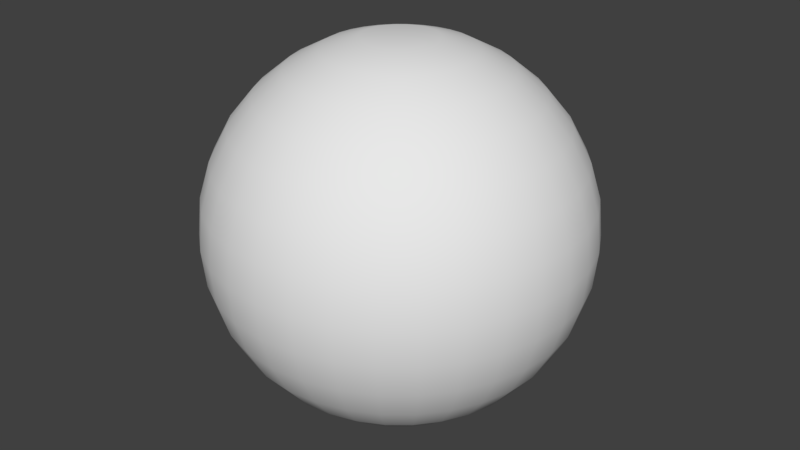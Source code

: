 # Source: UVSphere.blend  (saved by Blender 2.77.0; exported with 4.5.12 LTS)
import bpy
from mathutils import Matrix  # noqa: F401  (used for matrix-valued properties, if any)

bpy.ops.wm.read_factory_settings(use_empty=True)
scene = bpy.context.scene
scene.name = 'Scene'

# ---- collections
col_collection_1 = bpy.data.collections.new('Collection 1'); scene.collection.children.link(col_collection_1)

# ---- world
world_world = bpy.data.worlds.new('World'); scene.world = world_world
world_world.color = (0.05088, 0.05088, 0.05088)
world_world.use_sun_shadow = False
world_world.sun_shadow_jitter_overblur = 0.0
world_world.cycles.sampling_method = 'MANUAL'

# ---- meshes
me_sphere = bpy.data.meshes.new('Sphere')
me_sphere.from_pydata([(-0.1951, 0.0, 0.9808), (-0.3827, 0.0, 0.9239), (-0.5556, 0.0, 0.8315), (-0.7071, 0.0, 0.7071), (-0.8315, 0.0, 0.5556), (-0.9239, 0.0, 0.3827), (-0.9808, 0.0, 0.1951), (-1.0, 0.0, 7.55e-08), (-0.9808, 0.0, -0.1951), (-0.9239, 0.0, -0.3827), (-0.8315, 0.0, -0.5556), (-0.7071, 0.0, -0.7071), (-0.5556, 0.0, -0.8315), (-0.3827, 0.0, -0.9239), (-0.1951, 0.0, -0.9808), (-0.1913, 0.03806, 0.9808), (-0.3753, 0.07466, 0.9239), (-0.5449, 0.1084, 0.8315), (-0.6935, 0.1379, 0.7071), (-0.8155, 0.1622, 0.5556), (-0.9061, 0.1802, 0.3827), (-0.9619, 0.1913, 0.1951), (-0.9808, 0.1951, 7.55e-08), (-0.9619, 0.1913, -0.1951), (-0.9061, 0.1802, -0.3827), (-0.8155, 0.1622, -0.5556), (-0.6935, 0.1379, -0.7071), (-0.5449, 0.1084, -0.8315), (-0.3753, 0.07466, -0.9239), (-0.1913, 0.03806, -0.9808), (-0.1802, 0.07466, 0.9808), (-0.3536, 0.1464, 0.9239), (-0.5133, 0.2126, 0.8315), (-0.6533, 0.2706, 0.7071), (-0.7682, 0.3182, 0.5556), (-0.8536, 0.3536, 0.3827), (-0.9061, 0.3753, 0.1951), (-0.9239, 0.3827, 7.55e-08), (-0.9061, 0.3753, -0.1951), (-0.8536, 0.3536, -0.3827), (-0.7682, 0.3182, -0.5556), (-0.6533, 0.2706, -0.7071), (-0.5133, 0.2126, -0.8315), (-0.3536, 0.1464, -0.9239), (-0.1802, 0.07466, -0.9808), (-0.1622, 0.1084, 0.9808), (-0.3182, 0.2126, 0.9239), (-0.4619, 0.3087, 0.8315), (-0.5879, 0.3928, 0.7071), (-0.6913, 0.4619, 0.5556), (-0.7682, 0.5133, 0.3827), (-0.8155, 0.5449, 0.1951), (-0.8315, 0.5556, 7.55e-08), (-0.8155, 0.5449, -0.1951), (-0.7682, 0.5133, -0.3827), (-0.6913, 0.4619, -0.5556), (-0.5879, 0.3928, -0.7071), (-0.4619, 0.3087, -0.8315), (-0.3182, 0.2126, -0.9239), (-0.1622, 0.1084, -0.9808), (-0.1379, 0.1379, 0.9808), (-0.2706, 0.2706, 0.9239), (-0.3928, 0.3928, 0.8315), (-0.5, 0.5, 0.7071), (-0.5879, 0.5879, 0.5556), (-0.6533, 0.6533, 0.3827), (-0.6935, 0.6935, 0.1951), (-0.7071, 0.7071, 7.55e-08), (-0.6935, 0.6935, -0.1951), (-0.6533, 0.6533, -0.3827), (-0.5879, 0.5879, -0.5556), (-0.5, 0.5, -0.7071), (-0.3928, 0.3928, -0.8315), (-0.2706, 0.2706, -0.9239), (-0.1379, 0.1379, -0.9808), (-0.1084, 0.1622, 0.9808), (-0.2126, 0.3182, 0.9239), (-0.3087, 0.4619, 0.8315), (-0.3928, 0.5879, 0.7071), (-0.4619, 0.6913, 0.5556), (-0.5133, 0.7682, 0.3827), (-0.5449, 0.8155, 0.1951), (-0.5556, 0.8315, 7.55e-08), (-0.5449, 0.8155, -0.1951), (-0.5133, 0.7682, -0.3827), (-0.4619, 0.6913, -0.5556), (-0.3928, 0.5879, -0.7071), (-0.3087, 0.4619, -0.8315), (-0.2126, 0.3182, -0.9239), (-0.1084, 0.1622, -0.9808), (-0.07466, 0.1802, 0.9808), (-0.1464, 0.3536, 0.9239), (-0.2126, 0.5133, 0.8315), (-0.2706, 0.6533, 0.7071), (-0.3182, 0.7682, 0.5556), (-0.3536, 0.8536, 0.3827), (-0.3753, 0.9061, 0.1951), (-0.3827, 0.9239, 7.55e-08), (-0.3753, 0.9061, -0.1951), (-0.3536, 0.8536, -0.3827), (-0.3182, 0.7682, -0.5556), (-0.2706, 0.6533, -0.7071), (-0.2126, 0.5133, -0.8315), (-0.1464, 0.3536, -0.9239), (-0.07466, 0.1802, -0.9808), (-0.03806, 0.1913, 0.9808), (-0.07466, 0.3753, 0.9239), (-0.1084, 0.5449, 0.8315), (-0.1379, 0.6935, 0.7071), (-0.1622, 0.8155, 0.5556), (-0.1802, 0.9061, 0.3827), (-0.1913, 0.9619, 0.1951), (-0.1951, 0.9808, 7.55e-08), (-0.1913, 0.9619, -0.1951), (-0.1802, 0.9061, -0.3827), (-0.1622, 0.8155, -0.5556), (-0.1379, 0.6935, -0.7071), (-0.1084, 0.5449, -0.8315), (-0.07466, 0.3753, -0.9239), (-0.03806, 0.1913, -0.9808), (3.266e-07, 0.1951, 0.9808), (3.192e-07, 0.3827, 0.9239), (3.117e-07, 0.5556, 0.8315), (3.192e-07, 0.7071, 0.7071), (3.341e-07, 0.8315, 0.5556), (2.745e-07, 0.9239, 0.3827), (3.937e-07, 0.9808, 0.1951), (3.788e-07, 1.0, 7.55e-08), (3.937e-07, 0.9808, -0.1951), (2.298e-07, 0.9239, -0.3827), (3.341e-07, 0.8315, -0.5556), (3.192e-07, 0.7071, -0.7071), (3.415e-07, 0.5556, -0.8315), (3.043e-07, 0.3827, -0.9239), (3.08e-07, 0.1951, -0.9808), (0.03806, 0.1913, 0.9808), (0.07466, 0.3753, 0.9239), (0.1084, 0.5449, 0.8315), (0.138, 0.6935, 0.7071), (0.1622, 0.8155, 0.5556), (0.1802, 0.9061, 0.3827), (0.1913, 0.9619, 0.1951), (0.1951, 0.9808, 7.55e-08), (0.1913, 0.9619, -0.1951), (0.1802, 0.9061, -0.3827), (0.1622, 0.8155, -0.5556), (0.138, 0.6935, -0.7071), (0.1084, 0.5449, -0.8315), (0.07466, 0.3753, -0.9239), (0.03806, 0.1913, -0.9808), (0.07466, 0.1802, 0.9808), (0.1464, 0.3536, 0.9239), (0.2126, 0.5133, 0.8315), (0.2706, 0.6533, 0.7071), (0.3182, 0.7682, 0.5556), (0.3536, 0.8536, 0.3827), (0.3753, 0.9061, 0.1951), (0.3827, 0.9239, 7.55e-08), (0.3753, 0.9061, -0.1951), (0.3536, 0.8536, -0.3827), (0.3182, 0.7682, -0.5556), (0.2706, 0.6533, -0.7071), (0.2126, 0.5133, -0.8315), (0.1464, 0.3536, -0.9239), (0.07466, 0.1802, -0.9808), (0.1084, 0.1622, 0.9808), (0.2126, 0.3182, 0.9239), (0.3087, 0.4619, 0.8315), (0.3928, 0.5879, 0.7071), (0.4619, 0.6913, 0.5556), (0.5133, 0.7682, 0.3827), (0.5449, 0.8155, 0.1951), (0.5556, 0.8315, 7.55e-08), (0.5449, 0.8155, -0.1951), (0.5133, 0.7682, -0.3827), (0.4619, 0.6913, -0.5556), (0.3928, 0.5879, -0.7071), (0.3087, 0.4619, -0.8315), (0.2126, 0.3182, -0.9239), (0.1084, 0.1622, -0.9808), (0.138, 0.1379, 0.9808), (0.2706, 0.2706, 0.9239), (0.3928, 0.3928, 0.8315), (0.5, 0.5, 0.7071), (0.5879, 0.5879, 0.5556), (0.6533, 0.6533, 0.3827), (0.6935, 0.6935, 0.1951), (0.7071, 0.7071, 7.55e-08), (0.6935, 0.6935, -0.1951), (0.6533, 0.6533, -0.3827), (0.5879, 0.5879, -0.5556), (0.5, 0.5, -0.7071), (0.3928, 0.3928, -0.8315), (0.2706, 0.2706, -0.9239), (0.138, 0.1379, -0.9808), (0.1622, 0.1084, 0.9808), (0.3182, 0.2126, 0.9239), (0.4619, 0.3087, 0.8315), (0.5879, 0.3928, 0.7071), (0.6913, 0.4619, 0.5556), (0.7682, 0.5133, 0.3827), (0.8155, 0.5449, 0.1951), (0.8315, 0.5556, 7.55e-08), (0.8155, 0.5449, -0.1951), (0.7682, 0.5133, -0.3827), (0.6913, 0.4619, -0.5556), (0.5879, 0.3928, -0.7071), (0.4619, 0.3087, -0.8315), (0.3182, 0.2126, -0.9239), (0.1622, 0.1084, -0.9808), (0.1802, 0.07466, 0.9808), (0.3536, 0.1464, 0.9239), (0.5133, 0.2126, 0.8315), (0.6533, 0.2706, 0.7071), (0.7682, 0.3182, 0.5556), (0.8536, 0.3536, 0.3827), (0.9061, 0.3753, 0.1951), (0.9239, 0.3827, 7.55e-08), (0.9061, 0.3753, -0.1951), (0.8536, 0.3536, -0.3827), (0.7682, 0.3182, -0.5556), (0.6533, 0.2706, -0.7071), (0.5133, 0.2126, -0.8315), (0.3536, 0.1464, -0.9239), (0.1802, 0.07466, -0.9808), (0.1913, 0.03806, 0.9808), (0.3753, 0.07466, 0.9239), (0.5449, 0.1084, 0.8315), (0.6935, 0.1379, 0.7071), (0.8155, 0.1622, 0.5556), (0.9061, 0.1802, 0.3827), (0.9619, 0.1913, 0.1951), (0.9808, 0.1951, 7.55e-08), (0.9619, 0.1913, -0.1951), (0.9061, 0.1802, -0.3827), (0.8155, 0.1622, -0.5556), (0.6935, 0.1379, -0.7071), (0.5449, 0.1084, -0.8315), (0.3753, 0.07466, -0.9239), (0.1913, 0.03806, -0.9808), (0.1951, -7.212e-09, 0.9808), (0.3827, 4.122e-08, 0.9239), (0.5556, 2.632e-08, 0.8315), (0.7071, -2.584e-08, 0.7071), (0.8315, -8.544e-08, 0.5556), (0.9239, 6.357e-08, 0.3827), (0.9808, -8.544e-08, 0.1951), (1.0, -1.003e-07, 7.55e-08), (0.9808, -8.544e-08, -0.1951), (0.9239, 6.357e-08, -0.3827), (0.8315, -8.544e-08, -0.5556), (0.7071, -2.584e-08, -0.7071), (0.5556, -1.094e-08, -0.8315), (0.3827, 3.964e-09, -0.9239), (0.1951, 3.964e-09, -0.9808), (0.1913, -0.03806, 0.9808), (0.3753, -0.07466, 0.9239), (0.5449, -0.1084, 0.8315), (0.6935, -0.1379, 0.7071), (0.8155, -0.1622, 0.5556), (0.9061, -0.1802, 0.3827), (0.9619, -0.1913, 0.1951), (0.9808, -0.1951, 7.55e-08), (0.9619, -0.1913, -0.1951), (0.9061, -0.1802, -0.3827), (0.8155, -0.1622, -0.5556), (0.6935, -0.1379, -0.7071), (0.5449, -0.1084, -0.8315), (0.3753, -0.07466, -0.9239), (0.1913, -0.03806, -0.9808), (0.1802, -0.07466, 0.9808), (0.3536, -0.1464, 0.9239), (0.5133, -0.2126, 0.8315), (0.6533, -0.2706, 0.7071), (0.7682, -0.3182, 0.5556), (0.8536, -0.3536, 0.3827), (0.9061, -0.3753, 0.1951), (0.9239, -0.3827, 7.55e-08), (0.9061, -0.3753, -0.1951), (0.8536, -0.3536, -0.3827), (0.7682, -0.3182, -0.5556), (0.6533, -0.2706, -0.7071), (0.5133, -0.2126, -0.8315), (0.3536, -0.1464, -0.9239), (0.1802, -0.07466, -0.9808), (0.1622, -0.1084, 0.9808), (0.3182, -0.2126, 0.9239), (0.4619, -0.3087, 0.8315), (0.5879, -0.3928, 0.7071), (0.6913, -0.4619, 0.5556), (0.7682, -0.5133, 0.3827), (0.8155, -0.5449, 0.1951), (0.8315, -0.5556, 7.55e-08), (0.8155, -0.5449, -0.1951), (0.7682, -0.5133, -0.3827), (0.6913, -0.4619, -0.5556), (0.5879, -0.3928, -0.7071), (0.4619, -0.3087, -0.8315), (0.3182, -0.2126, -0.9239), (0.1622, -0.1084, -0.9808), (0.138, -0.1379, 0.9808), (0.2706, -0.2706, 0.9239), (0.3928, -0.3928, 0.8315), (0.5, -0.5, 0.7071), (0.5879, -0.5879, 0.5556), (0.6533, -0.6533, 0.3827), (0.6935, -0.6935, 0.1951), (0.7071, -0.7071, 7.55e-08), (0.6935, -0.6935, -0.1951), (0.6533, -0.6533, -0.3827), (0.5879, -0.5879, -0.5556), (0.5, -0.5, -0.7071), (0.3928, -0.3928, -0.8315), (0.2706, -0.2706, -0.9239), (0.1379, -0.1379, -0.9808), (0.1084, -0.1622, 0.9808), (0.2126, -0.3182, 0.9239), (0.3087, -0.4619, 0.8315), (0.3928, -0.5879, 0.7071), (0.4619, -0.6913, 0.5556), (0.5133, -0.7682, 0.3827), (0.5449, -0.8155, 0.1951), (0.5556, -0.8315, 7.55e-08), (0.5449, -0.8155, -0.1951), (0.5133, -0.7682, -0.3827), (0.4619, -0.6913, -0.5556), (0.3928, -0.5879, -0.7071), (0.3087, -0.4619, -0.8315), (0.2126, -0.3182, -0.9239), (0.1084, -0.1622, -0.9808), (-0.000191, 3.81e-05, -0.9808), (0.07466, -0.1802, 0.9808), (0.1464, -0.3536, 0.9239), (0.2126, -0.5133, 0.8315), (0.2706, -0.6533, 0.7071), (0.3182, -0.7682, 0.5556), (0.3536, -0.8536, 0.3827), (0.3753, -0.9061, 0.1951), (0.3827, -0.9239, 7.55e-08), (0.3753, -0.9061, -0.1951), (0.3536, -0.8536, -0.3827), (0.3182, -0.7682, -0.5556), (0.2706, -0.6533, -0.7071), (0.2126, -0.5133, -0.8315), (0.1464, -0.3536, -0.9239), (0.07466, -0.1802, -0.9808), (0.03806, -0.1913, 0.9808), (0.07466, -0.3753, 0.9239), (0.1084, -0.5449, 0.8315), (0.1379, -0.6935, 0.7071), (0.1622, -0.8155, 0.5556), (0.1802, -0.9061, 0.3827), (0.1913, -0.9619, 0.1951), (0.1951, -0.9808, 7.55e-08), (0.1913, -0.9619, -0.1951), (0.1802, -0.9061, -0.3827), (0.1622, -0.8155, -0.5556), (0.1379, -0.6935, -0.7071), (0.1084, -0.5449, -0.8315), (0.07466, -0.3753, -0.9239), (0.03806, -0.1913, -0.9808), (3.117e-07, -0.1951, 0.9808), (2.819e-07, -0.3827, 0.9239), (2.819e-07, -0.5556, 0.8315), (1.851e-07, -0.7071, 0.7071), (1.404e-07, -0.8315, 0.5556), (3.192e-07, -0.9239, 0.3827), (9.567e-08, -0.9808, 0.1951), (1.404e-07, -1.0, 7.55e-08), (9.567e-08, -0.9808, -0.1951), (3.192e-07, -0.9239, -0.3827), (1.404e-07, -0.8315, -0.5556), (1.851e-07, -0.7071, -0.7071), (2.596e-07, -0.5556, -0.8315), (2.521e-07, -0.3827, -0.9239), (3.155e-07, -0.1951, -0.9808), (-0.03806, -0.1913, 0.9808), (-0.07466, -0.3753, 0.9239), (-0.1084, -0.5449, 0.8315), (-0.1379, -0.6935, 0.7071), (-0.1622, -0.8155, 0.5556), (-0.1802, -0.9061, 0.3827), (-0.1913, -0.9619, 0.1951), (-0.1951, -0.9808, 7.55e-08), (-0.1913, -0.9619, -0.1951), (-0.1802, -0.9061, -0.3827), (-0.1622, -0.8155, -0.5556), (-0.1379, -0.6935, -0.7071), (-0.1084, -0.5449, -0.8315), (-0.07466, -0.3753, -0.9239), (-0.03806, -0.1913, -0.9808), (-0.07466, -0.1802, 0.9808), (-0.1464, -0.3536, 0.9239), (-0.2126, -0.5133, 0.8315), (-0.2706, -0.6533, 0.7071), (-0.3182, -0.7682, 0.5556), (-0.3536, -0.8536, 0.3827), (-0.3753, -0.9061, 0.1951), (-0.3827, -0.9239, 7.55e-08), (-0.3753, -0.9061, -0.1951), (-0.3536, -0.8536, -0.3827), (-0.3182, -0.7682, -0.5556), (-0.2706, -0.6533, -0.7071), (-0.2126, -0.5133, -0.8315), (-0.1464, -0.3536, -0.9239), (-0.07466, -0.1802, -0.9808), (-0.1084, -0.1622, 0.9808), (-0.2126, -0.3182, 0.9239), (-0.3087, -0.4619, 0.8315), (-0.3928, -0.5879, 0.7071), (-0.4619, -0.6913, 0.5556), (-0.5133, -0.7682, 0.3827), (-0.5449, -0.8155, 0.1951), (-0.5556, -0.8315, 7.55e-08), (-0.5449, -0.8155, -0.1951), (-0.5133, -0.7682, -0.3827), (-0.4619, -0.6913, -0.5556), (-0.3928, -0.5879, -0.7071), (-0.3087, -0.4619, -0.8315), (-0.2126, -0.3182, -0.9239), (-0.1084, -0.1622, -0.9808), (-0.1379, -0.1379, 0.9808), (-0.2706, -0.2706, 0.9239), (-0.3928, -0.3928, 0.8315), (-0.5, -0.5, 0.7071), (-0.5879, -0.5879, 0.5556), (-0.6533, -0.6533, 0.3827), (-0.6935, -0.6935, 0.1951), (-0.7071, -0.7071, 7.55e-08), (-0.6935, -0.6935, -0.1951), (-0.6533, -0.6533, -0.3827), (-0.5879, -0.5879, -0.5556), (-0.5, -0.5, -0.7071), (-0.3928, -0.3928, -0.8315), (-0.2706, -0.2706, -0.9239), (-0.1379, -0.1379, -0.9808), (-0.1622, -0.1084, 0.9808), (-0.3182, -0.2126, 0.9239), (-0.4619, -0.3087, 0.8315), (-0.5879, -0.3928, 0.7071), (-0.6913, -0.4619, 0.5556), (-0.7682, -0.5133, 0.3827), (-0.8155, -0.5449, 0.1951), (-0.8315, -0.5556, 7.55e-08), (-0.8155, -0.5449, -0.1951), (-0.7682, -0.5133, -0.3827), (-0.6913, -0.4619, -0.5556), (-0.5879, -0.3928, -0.7071), (-0.4619, -0.3087, -0.8315), (-0.3182, -0.2126, -0.9239), (-0.1622, -0.1084, -0.9808), (-0.0001948, 3.832e-08, -0.9808), (-0.1802, -0.07466, 0.9808), (-0.3536, -0.1464, 0.9239), (-0.5133, -0.2126, 0.8315), (-0.6533, -0.2706, 0.7071), (-0.7682, -0.3182, 0.5556), (-0.8536, -0.3536, 0.3827), (-0.9061, -0.3753, 0.1951), (-0.9239, -0.3827, 7.55e-08), (-0.9061, -0.3753, -0.1951), (-0.8536, -0.3536, -0.3827), (-0.7682, -0.3182, -0.5556), (-0.6533, -0.2706, -0.7071), (-0.5133, -0.2126, -0.8315), (-0.3536, -0.1464, -0.9239), (-0.1802, -0.07466, -0.9808), (-0.1913, -0.03806, 0.9808), (-0.3753, -0.07466, 0.9239), (-0.5449, -0.1084, 0.8315), (-0.6935, -0.1379, 0.7071), (-0.8155, -0.1622, 0.5556), (-0.9061, -0.1802, 0.3827), (-0.9619, -0.1913, 0.1951), (-0.9808, -0.1951, 7.55e-08), (-0.9619, -0.1913, -0.1951), (-0.9061, -0.1802, -0.3827), (-0.8155, -0.1622, -0.5556), (-0.6935, -0.1379, -0.7071), (-0.5449, -0.1084, -0.8315), (-0.3753, -0.07466, -0.9239), (-0.1913, -0.03806, -0.9808), (-0.0001799, 7.47e-05, -0.9808), (-0.0001619, 0.0001084, -0.9808), (-0.0001376, 0.000138, -0.9808), (-0.0001081, 0.0001623, -0.9808), (-7.435e-05, 0.0001803, -0.9808), (-3.775e-05, 0.0001914, -0.9808), (3.102e-07, 0.0001951, -0.9808), (3.837e-05, 0.0001914, -0.9808), (7.497e-05, 0.0001803, -0.9808), (0.0001087, 0.0001623, -0.9808), (0.0001383, 0.000138, -0.9808), (0.0001625, 0.0001084, -0.9808), (0.0001806, 7.47e-05, -0.9808), (0.0001917, 3.81e-05, -0.9808), (0.0001954, 3.832e-08, -0.9808), (0.0001917, -3.802e-05, -0.9808), (0.0001806, -7.462e-05, -0.9808), (0.0001625, -0.0001083, -0.9808), (0.0001383, -0.0001379, -0.9808), (0.0001087, -0.0001622, -0.9808), (7.497e-05, -0.0001802, -0.9808), (3.837e-05, -0.0001913, -0.9808), (3.102e-07, -0.0001951, -0.9808), (-3.775e-05, -0.0001913, -0.9808), (-7.435e-05, -0.0001802, -0.9808), (-0.0001081, -0.0001622, -0.9808), (-0.0001376, -0.0001379, -0.9808), (-0.0001619, -0.0001083, -0.9808), (-0.0001799, -7.462e-05, -0.9808), (-0.000191, -3.802e-05, -0.9808), (-0.0001948, 4.904e-08, 0.9808), (-0.000191, 3.811e-05, 0.9808), (-0.0001799, 7.471e-05, 0.9808), (-0.0001619, 0.0001084, 0.9808), (-0.0001376, 0.000138, 0.9808), (-0.0001081, 0.0001623, 0.9808), (-7.435e-05, 0.0001803, 0.9808), (-3.775e-05, 0.0001914, 0.9808), (3.11e-07, 0.0001951, 0.9808), (3.837e-05, 0.0001914, 0.9808), (7.497e-05, 0.0001803, 0.9808), (0.0001087, 0.0001623, 0.9808), (0.0001383, 0.000138, 0.9808), (0.0001625, 0.0001084, 0.9808), (0.0001806, 7.471e-05, 0.9808), (0.0001917, 3.811e-05, 0.9808), (0.0001954, 4.904e-08, 0.9808), (0.0001917, -3.801e-05, 0.9808), (0.0001806, -7.461e-05, 0.9808), (0.0001625, -0.0001083, 0.9808), (0.0001383, -0.0001379, 0.9808), (0.0001087, -0.0001622, 0.9808), (7.497e-05, -0.0001802, 0.9808), (3.837e-05, -0.0001913, 0.9808), (3.11e-07, -0.000195, 0.9808), (-3.775e-05, -0.0001913, 0.9808), (-7.435e-05, -0.0001802, 0.9808), (-0.0001081, -0.0001622, 0.9808), (-0.0001376, -0.0001379, 0.9808), (-0.0001619, -0.0001083, 0.9808), (-0.0001799, -7.461e-05, 0.9808), (-0.000191, -3.801e-05, 0.9808)], [], [(10, 25, 24, 9), (3, 18, 17, 2), (11, 26, 25, 10), (4, 19, 18, 3), (12, 27, 26, 11), (5, 20, 19, 4), (13, 28, 27, 12), (6, 21, 20, 5), (14, 29, 28, 13), (7, 22, 21, 6), (390, 505, 506, 405), (8, 23, 22, 7), (1, 16, 15, 0), (9, 24, 23, 8), (2, 17, 16, 1), (24, 39, 38, 23), (17, 32, 31, 16), (25, 40, 39, 24), (18, 33, 32, 17), (26, 41, 40, 25), (19, 34, 33, 18), (27, 42, 41, 26), (20, 35, 34, 19), (28, 43, 42, 27), (21, 36, 35, 20), (29, 44, 43, 28), (22, 37, 36, 21), (299, 499, 500, 314), (23, 38, 37, 22), (16, 31, 30, 15), (43, 58, 57, 42), (36, 51, 50, 35), (44, 59, 58, 43), (37, 52, 51, 36), (149, 489, 490, 164), (38, 53, 52, 37), (31, 46, 45, 30), (39, 54, 53, 38), (32, 47, 46, 31), (40, 55, 54, 39), (33, 48, 47, 32), (41, 56, 55, 40), (34, 49, 48, 33), (42, 57, 56, 41), (35, 50, 49, 34), (47, 62, 61, 46), (55, 70, 69, 54), (48, 63, 62, 47), (56, 71, 70, 55), (49, 64, 63, 48), (57, 72, 71, 56), (50, 65, 64, 49), (58, 73, 72, 57), (51, 66, 65, 50), (59, 74, 73, 58), (52, 67, 66, 51), (466, 510, 511, 481), (53, 68, 67, 52), (46, 61, 60, 45), (54, 69, 68, 53), (66, 81, 80, 65), (74, 89, 88, 73), (67, 82, 81, 66), (29, 330, 482, 44), (68, 83, 82, 67), (61, 76, 75, 60), (69, 84, 83, 68), (62, 77, 76, 61), (70, 85, 84, 69), (63, 78, 77, 62), (71, 86, 85, 70), (64, 79, 78, 63), (72, 87, 86, 71), (65, 80, 79, 64), (73, 88, 87, 72), (85, 100, 99, 84), (78, 93, 92, 77), (86, 101, 100, 85), (79, 94, 93, 78), (87, 102, 101, 86), (80, 95, 94, 79), (88, 103, 102, 87), (81, 96, 95, 80), (89, 104, 103, 88), (82, 97, 96, 81), (104, 486, 487, 119), (83, 98, 97, 82), (76, 91, 90, 75), (84, 99, 98, 83), (77, 92, 91, 76), (104, 119, 118, 103), (97, 112, 111, 96), (435, 508, 509, 450), (98, 113, 112, 97), (91, 106, 105, 90), (99, 114, 113, 98), (92, 107, 106, 91), (100, 115, 114, 99), (93, 108, 107, 92), (101, 116, 115, 100), (94, 109, 108, 93), (102, 117, 116, 101), (95, 110, 109, 94), (103, 118, 117, 102), (96, 111, 110, 95), (108, 123, 122, 107), (116, 131, 130, 115), (109, 124, 123, 108), (117, 132, 131, 116), (110, 125, 124, 109), (118, 133, 132, 117), (111, 126, 125, 110), (119, 134, 133, 118), (112, 127, 126, 111), (314, 500, 501, 329), (113, 128, 127, 112), (106, 121, 120, 105), (114, 129, 128, 113), (107, 122, 121, 106), (115, 130, 129, 114), (127, 142, 141, 126), (194, 492, 493, 209), (128, 143, 142, 127), (121, 136, 135, 120), (129, 144, 143, 128), (122, 137, 136, 121), (130, 145, 144, 129), (123, 138, 137, 122), (131, 146, 145, 130), (124, 139, 138, 123), (132, 147, 146, 131), (125, 140, 139, 124), (133, 148, 147, 132), (126, 141, 140, 125), (134, 149, 148, 133), (146, 161, 160, 145), (139, 154, 153, 138), (147, 162, 161, 146), (140, 155, 154, 139), (148, 163, 162, 147), (141, 156, 155, 140), (149, 164, 163, 148), (142, 157, 156, 141), (269, 497, 498, 284), (143, 158, 157, 142), (136, 151, 150, 135), (144, 159, 158, 143), (137, 152, 151, 136), (145, 160, 159, 144), (138, 153, 152, 137), (158, 173, 172, 157), (151, 166, 165, 150), (159, 174, 173, 158), (152, 167, 166, 151), (160, 175, 174, 159), (153, 168, 167, 152), (161, 176, 175, 160), (154, 169, 168, 153), (162, 177, 176, 161), (155, 170, 169, 154), (163, 178, 177, 162), (156, 171, 170, 155), (164, 179, 178, 163), (157, 172, 171, 156), (360, 503, 504, 375), (177, 192, 191, 176), (170, 185, 184, 169), (178, 193, 192, 177), (171, 186, 185, 170), (179, 194, 193, 178), (172, 187, 186, 171), (119, 487, 488, 134), (173, 188, 187, 172), (166, 181, 180, 165), (174, 189, 188, 173), (167, 182, 181, 166), (175, 190, 189, 174), (168, 183, 182, 167), (176, 191, 190, 175), (169, 184, 183, 168), (181, 196, 195, 180), (189, 204, 203, 188), (182, 197, 196, 181), (190, 205, 204, 189), (183, 198, 197, 182), (191, 206, 205, 190), (184, 199, 198, 183), (192, 207, 206, 191), (185, 200, 199, 184), (193, 208, 207, 192), (186, 201, 200, 185), (194, 209, 208, 193), (187, 202, 201, 186), (74, 484, 485, 89), (188, 203, 202, 187), (200, 215, 214, 199), (208, 223, 222, 207), (201, 216, 215, 200), (209, 224, 223, 208), (202, 217, 216, 201), (239, 495, 496, 254), (203, 218, 217, 202), (196, 211, 210, 195), (204, 219, 218, 203), (197, 212, 211, 196), (205, 220, 219, 204), (198, 213, 212, 197), (206, 221, 220, 205), (199, 214, 213, 198), (207, 222, 221, 206), (219, 234, 233, 218), (212, 227, 226, 211), (220, 235, 234, 219), (213, 228, 227, 212), (221, 236, 235, 220), (214, 229, 228, 213), (222, 237, 236, 221), (215, 230, 229, 214), (223, 238, 237, 222), (216, 231, 230, 215), (224, 239, 238, 223), (217, 232, 231, 216), (14, 451, 330, 29), (218, 233, 232, 217), (211, 226, 225, 210), (238, 253, 252, 237), (231, 246, 245, 230), (239, 254, 253, 238), (232, 247, 246, 231), (405, 506, 507, 420), (233, 248, 247, 232), (226, 241, 240, 225), (234, 249, 248, 233), (227, 242, 241, 226), (235, 250, 249, 234), (228, 243, 242, 227), (236, 251, 250, 235), (229, 244, 243, 228), (237, 252, 251, 236), (230, 245, 244, 229), (242, 257, 256, 241), (250, 265, 264, 249), (243, 258, 257, 242), (251, 266, 265, 250), (244, 259, 258, 243), (252, 267, 266, 251), (245, 260, 259, 244), (253, 268, 267, 252), (246, 261, 260, 245), (254, 269, 268, 253), (247, 262, 261, 246), (284, 498, 499, 299), (248, 263, 262, 247), (241, 256, 255, 240), (249, 264, 263, 248), (261, 276, 275, 260), (269, 284, 283, 268), (262, 277, 276, 261), (450, 509, 510, 466), (263, 278, 277, 262), (256, 271, 270, 255), (264, 279, 278, 263), (257, 272, 271, 256), (265, 280, 279, 264), (258, 273, 272, 257), (266, 281, 280, 265), (259, 274, 273, 258), (267, 282, 281, 266), (260, 275, 274, 259), (268, 283, 282, 267), (280, 295, 294, 279), (273, 288, 287, 272), (281, 296, 295, 280), (274, 289, 288, 273), (282, 297, 296, 281), (275, 290, 289, 274), (283, 298, 297, 282), (276, 291, 290, 275), (284, 299, 298, 283), (277, 292, 291, 276), (164, 490, 491, 179), (278, 293, 292, 277), (271, 286, 285, 270), (279, 294, 293, 278), (272, 287, 286, 271), (299, 314, 313, 298), (292, 307, 306, 291), (44, 482, 483, 59), (293, 308, 307, 292), (286, 301, 300, 285), (294, 309, 308, 293), (287, 302, 301, 286), (295, 310, 309, 294), (288, 303, 302, 287), (296, 311, 310, 295), (289, 304, 303, 288), (297, 312, 311, 296), (290, 305, 304, 289), (298, 313, 312, 297), (291, 306, 305, 290), (311, 326, 325, 310), (304, 319, 318, 303), (312, 327, 326, 311), (305, 320, 319, 304), (313, 328, 327, 312), (306, 321, 320, 305), (314, 329, 328, 313), (307, 322, 321, 306), (329, 501, 502, 345), (308, 323, 322, 307), (301, 316, 315, 300), (309, 324, 323, 308), (302, 317, 316, 301), (310, 325, 324, 309), (303, 318, 317, 302), (89, 485, 486, 104), (323, 339, 338, 322), (316, 332, 331, 315), (324, 340, 339, 323), (317, 333, 332, 316), (325, 341, 340, 324), (318, 334, 333, 317), (326, 342, 341, 325), (319, 335, 334, 318), (327, 343, 342, 326), (320, 336, 335, 319), (328, 344, 343, 327), (321, 337, 336, 320), (329, 345, 344, 328), (322, 338, 337, 321), (335, 350, 349, 334), (343, 358, 357, 342), (336, 351, 350, 335), (344, 359, 358, 343), (337, 352, 351, 336), (345, 360, 359, 344), (338, 353, 352, 337), (134, 488, 489, 149), (339, 354, 353, 338), (332, 347, 346, 331), (340, 355, 354, 339), (333, 348, 347, 332), (341, 356, 355, 340), (334, 349, 348, 333), (342, 357, 356, 341), (354, 369, 368, 353), (347, 362, 361, 346), (355, 370, 369, 354), (348, 363, 362, 347), (356, 371, 370, 355), (349, 364, 363, 348), (357, 372, 371, 356), (350, 365, 364, 349), (358, 373, 372, 357), (351, 366, 365, 350), (359, 374, 373, 358), (352, 367, 366, 351), (360, 375, 374, 359), (353, 368, 367, 352), (209, 493, 494, 224), (373, 388, 387, 372), (366, 381, 380, 365), (374, 389, 388, 373), (367, 382, 381, 366), (375, 390, 389, 374), (368, 383, 382, 367), (481, 511, 451, 14), (369, 384, 383, 368), (362, 377, 376, 361), (370, 385, 384, 369), (363, 378, 377, 362), (371, 386, 385, 370), (364, 379, 378, 363), (372, 387, 386, 371), (365, 380, 379, 364), (377, 392, 391, 376), (385, 400, 399, 384), (378, 393, 392, 377), (386, 401, 400, 385), (379, 394, 393, 378), (387, 402, 401, 386), (380, 395, 394, 379), (388, 403, 402, 387), (381, 396, 395, 380), (389, 404, 403, 388), (382, 397, 396, 381), (390, 405, 404, 389), (383, 398, 397, 382), (375, 504, 505, 390), (384, 399, 398, 383), (396, 411, 410, 395), (404, 419, 418, 403), (397, 412, 411, 396), (405, 420, 419, 404), (398, 413, 412, 397), (254, 496, 497, 269), (399, 414, 413, 398), (392, 407, 406, 391), (400, 415, 414, 399), (393, 408, 407, 392), (401, 416, 415, 400), (394, 409, 408, 393), (402, 417, 416, 401), (395, 410, 409, 394), (403, 418, 417, 402), (415, 430, 429, 414), (408, 423, 422, 407), (416, 431, 430, 415), (409, 424, 423, 408), (417, 432, 431, 416), (410, 425, 424, 409), (418, 433, 432, 417), (411, 426, 425, 410), (419, 434, 433, 418), (412, 427, 426, 411), (420, 435, 434, 419), (413, 428, 427, 412), (420, 507, 508, 435), (414, 429, 428, 413), (407, 422, 421, 406), (434, 449, 448, 433), (427, 442, 441, 426), (435, 450, 449, 434), (428, 443, 442, 427), (59, 483, 484, 74), (429, 444, 443, 428), (422, 437, 436, 421), (430, 445, 444, 429), (423, 438, 437, 422), (431, 446, 445, 430), (424, 439, 438, 423), (432, 447, 446, 431), (425, 440, 439, 424), (433, 448, 447, 432), (426, 441, 440, 425), (446, 462, 461, 445), (439, 455, 454, 438), (447, 463, 462, 446), (440, 456, 455, 439), (448, 464, 463, 447), (441, 457, 456, 440), (449, 465, 464, 448), (442, 458, 457, 441), (450, 466, 465, 449), (443, 459, 458, 442), (345, 502, 503, 360), (444, 460, 459, 443), (437, 453, 452, 436), (445, 461, 460, 444), (438, 454, 453, 437), (466, 481, 480, 465), (459, 474, 473, 458), (179, 491, 492, 194), (460, 475, 474, 459), (453, 468, 467, 452), (461, 476, 475, 460), (454, 469, 468, 453), (462, 477, 476, 461), (455, 470, 469, 454), (463, 478, 477, 462), (456, 471, 470, 455), (464, 479, 478, 463), (457, 472, 471, 456), (465, 480, 479, 464), (458, 473, 472, 457), (470, 3, 2, 469), (478, 11, 10, 477), (471, 4, 3, 470), (479, 12, 11, 478), (472, 5, 4, 471), (480, 13, 12, 479), (473, 6, 5, 472), (481, 14, 13, 480), (474, 7, 6, 473), (224, 494, 495, 239), (475, 8, 7, 474), (468, 1, 0, 467), (476, 9, 8, 475), (469, 2, 1, 468), (477, 10, 9, 476), (225, 527, 526, 210), (346, 535, 534, 331), (467, 543, 542, 452), (180, 524, 523, 165), (300, 532, 531, 285), (135, 521, 520, 120), (60, 516, 515, 45), (331, 534, 533, 315), (421, 540, 539, 406), (255, 529, 528, 240), (376, 537, 536, 361), (0, 512, 543, 467), (210, 526, 525, 195), (90, 518, 517, 75), (45, 515, 514, 30), (452, 542, 541, 436), (285, 531, 530, 270), (406, 539, 538, 391), (15, 513, 512, 0), (240, 528, 527, 225), (165, 523, 522, 150), (120, 520, 519, 105), (75, 517, 516, 60), (195, 525, 524, 180), (361, 536, 535, 346), (315, 533, 532, 300), (436, 541, 540, 421), (270, 530, 529, 255), (30, 514, 513, 15), (150, 522, 521, 135), (391, 538, 537, 376), (105, 519, 518, 90)])
me_sphere.polygons.foreach_set('use_smooth', [True] * 512)
_uv = me_sphere.uv_layers.new(name='UVMap')
_uv.uv.foreach_set('vector', [0.781, 0.3125, 0.8122, 0.3125, 0.8122, 0.375, 0.781, 0.375, 0.781, 0.75, 0.8122, 0.75, 0.8122, 0.8125, 0.781, 0.8125, 0.781, 0.25, 0.8122, 0.25, 0.8122, 0.3125, 0.781, 0.3125, 0.781, 0.6875, 0.8122, 0.6875, 0.8122, 0.75, 0.781, 0.75, 0.781, 0.1875, 0.8122, 0.1875, 0.8122, 0.25, 0.781, 0.25, 0.781, 0.625, 0.8122, 0.625, 0.8122, 0.6875, 0.781, 0.6875, 0.781, 0.125, 0.8122, 0.125, 0.8122, 0.1875, 0.781, 0.1875, 0.781, 0.5625, 0.8122, 0.5625, 0.8122, 0.625, 0.781, 0.625, 0.781, 0.0625, 0.8122, 0.0625, 0.8122, 0.125, 0.781, 0.125, 0.781, 0.5, 0.8122, 0.5, 0.8122, 0.5625, 0.781, 0.5625, 0.5623, 0.0625, 0.5621, 0.0, 0.5934, 0.0, 0.5935, 0.0625, 0.781, 0.4375, 0.8122, 0.4375, 0.8122, 0.5, 0.781, 0.5, 0.781, 0.875, 0.8122, 0.875, 0.8122, 0.9375, 0.781, 0.9375, 0.781, 0.375, 0.8122, 0.375, 0.8122, 0.4375, 0.781, 0.4375, 0.781, 0.8125, 0.8122, 0.8125, 0.8122, 0.875, 0.781, 0.875, 0.8122, 0.375, 0.8435, 0.375, 0.8435, 0.4375, 0.8122, 0.4375, 0.8122, 0.8125, 0.8435, 0.8125, 0.8435, 0.875, 0.8122, 0.875, 0.8122, 0.3125, 0.8435, 0.3125, 0.8435, 0.375, 0.8122, 0.375, 0.8122, 0.75, 0.8435, 0.75, 0.8435, 0.8125, 0.8122, 0.8125, 0.8122, 0.25, 0.8435, 0.25, 0.8435, 0.3125, 0.8122, 0.3125, 0.8122, 0.6875, 0.8435, 0.6875, 0.8435, 0.75, 0.8122, 0.75, 0.8122, 0.1875, 0.8435, 0.1875, 0.8435, 0.25, 0.8122, 0.25, 0.8122, 0.625, 0.8435, 0.625, 0.8435, 0.6875, 0.8122, 0.6875, 0.8122, 0.125, 0.8435, 0.125, 0.8435, 0.1875, 0.8122, 0.1875, 0.8122, 0.5625, 0.8435, 0.5625, 0.8435, 0.625, 0.8122, 0.625, 0.8122, 0.0625, 0.8435, 0.0625, 0.8435, 0.125, 0.8122, 0.125, 0.8122, 0.5, 0.8435, 0.5, 0.8435, 0.5625, 0.8122, 0.5625, 0.3749, 0.0625, 0.3748, 0.0, 0.406, 0.0, 0.4061, 0.0625, 0.8122, 0.4375, 0.8435, 0.4375, 0.8435, 0.5, 0.8122, 0.5, 0.8122, 0.875, 0.8435, 0.875, 0.8435, 0.9375, 0.8122, 0.9375, 0.8435, 0.125, 0.8747, 0.125, 0.8747, 0.1875, 0.8435, 0.1875, 0.8435, 0.5625, 0.8747, 0.5625, 0.8747, 0.625, 0.8435, 0.625, 0.8435, 0.0625, 0.8747, 0.0625, 0.8747, 0.125, 0.8435, 0.125, 0.8435, 0.5, 0.8747, 0.5, 0.8747, 0.5625, 0.8435, 0.5625, 0.06248, 0.0625, 0.06267, 0.0, 0.0939, 0.0, 0.09372, 0.0625, 0.8435, 0.4375, 0.8747, 0.4375, 0.8747, 0.5, 0.8435, 0.5, 0.8435, 0.875, 0.8747, 0.875, 0.8747, 0.9375, 0.8435, 0.9375, 0.8435, 0.375, 0.8747, 0.375, 0.8747, 0.4375, 0.8435, 0.4375, 0.8435, 0.8125, 0.8747, 0.8125, 0.8747, 0.875, 0.8435, 0.875, 0.8435, 0.3125, 0.8747, 0.3125, 0.8747, 0.375, 0.8435, 0.375, 0.8435, 0.75, 0.8747, 0.75, 0.8747, 0.8125, 0.8435, 0.8125, 0.8435, 0.25, 0.8747, 0.25, 0.8747, 0.3125, 0.8435, 0.3125, 0.8435, 0.6875, 0.8747, 0.6875, 0.8747, 0.75, 0.8435, 0.75, 0.8435, 0.1875, 0.8747, 0.1875, 0.8747, 0.25, 0.8435, 0.25, 0.8435, 0.625, 0.8747, 0.625, 0.8747, 0.6875, 0.8435, 0.6875, 0.8747, 0.8125, 0.9059, 0.8125, 0.9059, 0.875, 0.8747, 0.875, 0.8747, 0.3125, 0.9059, 0.3125, 0.9059, 0.375, 0.8747, 0.375, 0.8747, 0.75, 0.9059, 0.75, 0.9059, 0.8125, 0.8747, 0.8125, 0.8747, 0.25, 0.9059, 0.25, 0.9059, 0.3125, 0.8747, 0.3125, 0.8747, 0.6875, 0.9059, 0.6875, 0.9059, 0.75, 0.8747, 0.75, 0.8747, 0.1875, 0.9059, 0.1875, 0.9059, 0.25, 0.8747, 0.25, 0.8747, 0.625, 0.9059, 0.625, 0.9059, 0.6875, 0.8747, 0.6875, 0.8747, 0.125, 0.9059, 0.125, 0.9059, 0.1875, 0.8747, 0.1875, 0.8747, 0.5625, 0.9059, 0.5625, 0.9059, 0.625, 0.8747, 0.625, 0.8747, 0.0625, 0.9059, 0.0625, 0.9059, 0.125, 0.8747, 0.125, 0.8747, 0.5, 0.9059, 0.5, 0.9059, 0.5625, 0.8747, 0.5625, 0.7185, 0.0625, 0.7184, 0.0, 0.7497, 0.0, 0.7497, 0.0625, 0.8747, 0.4375, 0.9059, 0.4375, 0.9059, 0.5, 0.8747, 0.5, 0.8747, 0.875, 0.9059, 0.875, 0.9059, 0.9375, 0.8747, 0.9375, 0.8747, 0.375, 0.9059, 0.375, 0.9059, 0.4375, 0.8747, 0.4375, 0.9059, 0.5625, 0.9372, 0.5625, 0.9372, 0.625, 0.9059, 0.625, 0.9059, 0.0625, 0.9372, 0.0625, 0.9372, 0.125, 0.9059, 0.125, 0.9059, 0.5, 0.9372, 0.5, 0.9372, 0.5625, 0.9059, 0.5625, 0.8122, 0.0625, 0.8122, 0.0, 0.8435, 0.0, 0.8435, 0.0625, 0.9059, 0.4375, 0.9372, 0.4375, 0.9372, 0.5, 0.9059, 0.5, 0.9059, 0.875, 0.9372, 0.875, 0.9372, 0.9375, 0.9059, 0.9375, 0.9059, 0.375, 0.9372, 0.375, 0.9372, 0.4375, 0.9059, 0.4375, 0.9059, 0.8125, 0.9372, 0.8125, 0.9372, 0.875, 0.9059, 0.875, 0.9059, 0.3125, 0.9372, 0.3125, 0.9372, 0.375, 0.9059, 0.375, 0.9059, 0.75, 0.9372, 0.75, 0.9372, 0.8125, 0.9059, 0.8125, 0.9059, 0.25, 0.9372, 0.25, 0.9372, 0.3125, 0.9059, 0.3125, 0.9059, 0.6875, 0.9372, 0.6875, 0.9372, 0.75, 0.9059, 0.75, 0.9059, 0.1875, 0.9372, 0.1875, 0.9372, 0.25, 0.9059, 0.25, 0.9059, 0.625, 0.9372, 0.625, 0.9372, 0.6875, 0.9059, 0.6875, 0.9059, 0.125, 0.9372, 0.125, 0.9372, 0.1875, 0.9059, 0.1875, 0.9372, 0.3125, 0.9684, 0.3125, 0.9684, 0.375, 0.9372, 0.375, 0.9372, 0.75, 0.9684, 0.75, 0.9684, 0.8125, 0.9372, 0.8125, 0.9372, 0.25, 0.9684, 0.25, 0.9684, 0.3125, 0.9372, 0.3125, 0.9372, 0.6875, 0.9684, 0.6875, 0.9684, 0.75, 0.9372, 0.75, 0.9372, 0.1875, 0.9684, 0.1875, 0.9684, 0.25, 0.9372, 0.25, 0.9372, 0.625, 0.9684, 0.625, 0.9684, 0.6875, 0.9372, 0.6875, 0.9372, 0.125, 0.9684, 0.125, 0.9684, 0.1875, 0.9372, 0.1875, 0.9372, 0.5625, 0.9684, 0.5625, 0.9684, 0.625, 0.9372, 0.625, 0.9372, 0.0625, 0.9684, 0.0625, 0.9684, 0.125, 0.9372, 0.125, 0.9372, 0.5, 0.9684, 0.5, 0.9684, 0.5625, 0.9372, 0.5625, 0.9684, 0.0625, 0.9686, 0.0, 0.9998, 0.0, 0.9997, 0.0625, 0.9372, 0.4375, 0.9684, 0.4375, 0.9684, 0.5, 0.9372, 0.5, 0.9372, 0.875, 0.9684, 0.875, 0.9684, 0.9375, 0.9372, 0.9375, 0.9372, 0.375, 0.9684, 0.375, 0.9684, 0.4375, 0.9372, 0.4375, 0.9372, 0.8125, 0.9684, 0.8125, 0.9684, 0.875, 0.9372, 0.875, 0.9684, 0.0625, 0.9997, 0.0625, 0.9997, 0.125, 0.9684, 0.125, 0.9684, 0.5, 0.9997, 0.5, 0.9997, 0.5625, 0.9684, 0.5625, 0.656, 0.0625, 0.6559, 0.0, 0.6871, 0.0, 0.6873, 0.0625, 0.9684, 0.4375, 0.9997, 0.4375, 0.9997, 0.5, 0.9684, 0.5, 0.9684, 0.875, 0.9997, 0.875, 0.9997, 0.9375, 0.9684, 0.9375, 0.9684, 0.375, 0.9997, 0.375, 0.9997, 0.4375, 0.9684, 0.4375, 0.9684, 0.8125, 0.9997, 0.8125, 0.9997, 0.875, 0.9684, 0.875, 0.9684, 0.3125, 0.9997, 0.3125, 0.9997, 0.375, 0.9684, 0.375, 0.9684, 0.75, 0.9997, 0.75, 0.9997, 0.8125, 0.9684, 0.8125, 0.9684, 0.25, 0.9997, 0.25, 0.9997, 0.3125, 0.9684, 0.3125, 0.9684, 0.6875, 0.9997, 0.6875, 0.9997, 0.75, 0.9684, 0.75, 0.9684, 0.1875, 0.9997, 0.1875, 0.9997, 0.25, 0.9684, 0.25, 0.9684, 0.625, 0.9997, 0.625, 0.9997, 0.6875, 0.9684, 0.6875, 0.9684, 0.125, 0.9997, 0.125, 0.9997, 0.1875, 0.9684, 0.1875, 0.9684, 0.5625, 0.9997, 0.5625, 0.9997, 0.625, 0.9684, 0.625, 0.0, 0.75, 0.03124, 0.75, 0.03124, 0.8125, 0.0, 0.8125, 0.0, 0.25, 0.03124, 0.25, 0.03124, 0.3125, 0.0, 0.3125, 0.0, 0.6875, 0.03124, 0.6875, 0.03124, 0.75, 0.0, 0.75, 0.0, 0.1875, 0.03124, 0.1875, 0.03124, 0.25, 0.0, 0.25, 0.0, 0.625, 0.03124, 0.625, 0.03124, 0.6875, 0.0, 0.6875, 0.0, 0.125, 0.03124, 0.125, 0.03124, 0.1875, 0.0, 0.1875, 0.0, 0.5625, 0.03124, 0.5625, 0.03124, 0.625, 0.0, 0.625, 0.0, 0.0625, 0.03124, 0.0625, 0.03124, 0.125, 0.0, 0.125, 0.0, 0.5, 0.03124, 0.5, 0.03124, 0.5625, 0.0, 0.5625, 0.4061, 0.0625, 0.406, 0.0, 0.4372, 0.0, 0.4374, 0.0625, 0.0, 0.4375, 0.03124, 0.4375, 0.03124, 0.5, 0.0, 0.5, 2.384e-07, 0.875, 0.03124, 0.875, 0.03124, 0.9375, 2.384e-07, 0.9375, 0.0, 0.375, 0.03124, 0.375, 0.03124, 0.4375, 0.0, 0.4375, 0.0, 0.8125, 0.03124, 0.8125, 0.03124, 0.875, 2.384e-07, 0.875, 0.0, 0.3125, 0.03124, 0.3125, 0.03124, 0.375, 0.0, 0.375, 0.03124, 0.5, 0.06248, 0.5, 0.06248, 0.5625, 0.03124, 0.5625, 0.1562, 0.0625, 0.1564, 0.0, 0.1876, 0.0, 0.1874, 0.0625, 0.03124, 0.4375, 0.06248, 0.4375, 0.06248, 0.5, 0.03124, 0.5, 0.03124, 0.875, 0.06248, 0.875, 0.06248, 0.9375, 0.03124, 0.9375, 0.03124, 0.375, 0.06248, 0.375, 0.06248, 0.4375, 0.03124, 0.4375, 0.03124, 0.8125, 0.06248, 0.8125, 0.06248, 0.875, 0.03124, 0.875, 0.03124, 0.3125, 0.06248, 0.3125, 0.06248, 0.375, 0.03124, 0.375, 0.03124, 0.75, 0.06248, 0.75, 0.06248, 0.8125, 0.03124, 0.8125, 0.03124, 0.25, 0.06248, 0.25, 0.06248, 0.3125, 0.03124, 0.3125, 0.03124, 0.6875, 0.06248, 0.6875, 0.06248, 0.75, 0.03124, 0.75, 0.03124, 0.1875, 0.06248, 0.1875, 0.06248, 0.25, 0.03124, 0.25, 0.03124, 0.625, 0.06248, 0.625, 0.06248, 0.6875, 0.03124, 0.6875, 0.03124, 0.125, 0.06248, 0.125, 0.06248, 0.1875, 0.03124, 0.1875, 0.03124, 0.5625, 0.06248, 0.5625, 0.06248, 0.625, 0.03124, 0.625, 0.03124, 0.0625, 0.06248, 0.0625, 0.06248, 0.125, 0.03124, 0.125, 0.06248, 0.25, 0.09372, 0.25, 0.09372, 0.3125, 0.06248, 0.3125, 0.06248, 0.6875, 0.09372, 0.6875, 0.09372, 0.75, 0.06248, 0.75, 0.06248, 0.1875, 0.09372, 0.1875, 0.09372, 0.25, 0.06248, 0.25, 0.06248, 0.625, 0.09372, 0.625, 0.09372, 0.6875, 0.06248, 0.6875, 0.06248, 0.125, 0.09372, 0.125, 0.09372, 0.1875, 0.06248, 0.1875, 0.06248, 0.5625, 0.09372, 0.5625, 0.09372, 0.625, 0.06248, 0.625, 0.06248, 0.0625, 0.09372, 0.0625, 0.09372, 0.125, 0.06248, 0.125, 0.06248, 0.5, 0.09372, 0.5, 0.09372, 0.5625, 0.06248, 0.5625, 0.3124, 0.0625, 0.3124, 0.0, 0.3436, 0.0, 0.3436, 0.0625, 0.06248, 0.4375, 0.09372, 0.4375, 0.09372, 0.5, 0.06248, 0.5, 0.06248, 0.875, 0.09372, 0.875, 0.09372, 0.9375, 0.06248, 0.9375, 0.06248, 0.375, 0.09372, 0.375, 0.09372, 0.4375, 0.06248, 0.4375, 0.06248, 0.8125, 0.09372, 0.8125, 0.09372, 0.875, 0.06248, 0.875, 0.06248, 0.3125, 0.09372, 0.3125, 0.09372, 0.375, 0.06248, 0.375, 0.06248, 0.75, 0.09372, 0.75, 0.09372, 0.8125, 0.06248, 0.8125, 0.09372, 0.4375, 0.125, 0.4375, 0.125, 0.5, 0.09372, 0.5, 0.09372, 0.875, 0.125, 0.875, 0.125, 0.9375, 0.09372, 0.9375, 0.09372, 0.375, 0.125, 0.375, 0.125, 0.4375, 0.09372, 0.4375, 0.09372, 0.8125, 0.125, 0.8125, 0.125, 0.875, 0.09372, 0.875, 0.09372, 0.3125, 0.125, 0.3125, 0.125, 0.375, 0.09372, 0.375, 0.09372, 0.75, 0.125, 0.75, 0.125, 0.8125, 0.09372, 0.8125, 0.09372, 0.25, 0.125, 0.25, 0.125, 0.3125, 0.09372, 0.3125, 0.09372, 0.6875, 0.125, 0.6875, 0.125, 0.75, 0.09372, 0.75, 0.09372, 0.1875, 0.125, 0.1875, 0.125, 0.25, 0.09372, 0.25, 0.09372, 0.625, 0.125, 0.625, 0.125, 0.6875, 0.09372, 0.6875, 0.09372, 0.125, 0.125, 0.125, 0.125, 0.1875, 0.09372, 0.1875, 0.09372, 0.5625, 0.125, 0.5625, 0.125, 0.625, 0.09372, 0.625, 0.09372, 0.0625, 0.125, 0.0625, 0.125, 0.125, 0.09372, 0.125, 0.09372, 0.5, 0.125, 0.5, 0.125, 0.5625, 0.09372, 0.5625, 0.4998, 0.0625, 0.4997, 0.0, 0.5309, 0.0, 0.5311, 0.0625, 0.125, 0.1875, 0.1562, 0.1875, 0.1562, 0.25, 0.125, 0.25, 0.125, 0.625, 0.1562, 0.625, 0.1562, 0.6875, 0.125, 0.6875, 0.125, 0.125, 0.1562, 0.125, 0.1562, 0.1875, 0.125, 0.1875, 0.125, 0.5625, 0.1562, 0.5625, 0.1562, 0.625, 0.125, 0.625, 0.125, 0.0625, 0.1562, 0.0625, 0.1562, 0.125, 0.125, 0.125, 0.125, 0.5, 0.1562, 0.5, 0.1562, 0.5625, 0.125, 0.5625, 0.0, 0.0625, 0.0001716, 0.0, 0.03142, 0.0, 0.03124, 0.0625, 0.125, 0.4375, 0.1562, 0.4375, 0.1562, 0.5, 0.125, 0.5, 0.125, 0.875, 0.1562, 0.875, 0.1562, 0.9375, 0.125, 0.9375, 0.125, 0.375, 0.1562, 0.375, 0.1562, 0.4375, 0.125, 0.4375, 0.125, 0.8125, 0.1562, 0.8125, 0.1562, 0.875, 0.125, 0.875, 0.125, 0.3125, 0.1562, 0.3125, 0.1562, 0.375, 0.125, 0.375, 0.125, 0.75, 0.1562, 0.75, 0.1562, 0.8125, 0.125, 0.8125, 0.125, 0.25, 0.1562, 0.25, 0.1562, 0.3125, 0.125, 0.3125, 0.125, 0.6875, 0.1562, 0.6875, 0.1562, 0.75, 0.125, 0.75, 0.1562, 0.875, 0.1874, 0.875, 0.1874, 0.9375, 0.1562, 0.9375, 0.1562, 0.375, 0.1874, 0.375, 0.1874, 0.4375, 0.1562, 0.4375, 0.1562, 0.8125, 0.1874, 0.8125, 0.1874, 0.875, 0.1562, 0.875, 0.1562, 0.3125, 0.1874, 0.3125, 0.1874, 0.375, 0.1562, 0.375, 0.1562, 0.75, 0.1874, 0.75, 0.1874, 0.8125, 0.1562, 0.8125, 0.1562, 0.25, 0.1874, 0.25, 0.1874, 0.3125, 0.1562, 0.3125, 0.1562, 0.6875, 0.1874, 0.6875, 0.1874, 0.75, 0.1562, 0.75, 0.1562, 0.1875, 0.1874, 0.1875, 0.1874, 0.25, 0.1562, 0.25, 0.1562, 0.625, 0.1874, 0.625, 0.1874, 0.6875, 0.1562, 0.6875, 0.1562, 0.125, 0.1874, 0.125, 0.1874, 0.1875, 0.1562, 0.1875, 0.1562, 0.5625, 0.1874, 0.5625, 0.1874, 0.625, 0.1562, 0.625, 0.1562, 0.0625, 0.1874, 0.0625, 0.1874, 0.125, 0.1562, 0.125, 0.1562, 0.5, 0.1874, 0.5, 0.1874, 0.5625, 0.1562, 0.5625, 0.9059, 0.0625, 0.906, 0.0, 0.9373, 0.0, 0.9372, 0.0625, 0.1562, 0.4375, 0.1874, 0.4375, 0.1874, 0.5, 0.1562, 0.5, 0.1874, 0.625, 0.2187, 0.625, 0.2187, 0.6875, 0.1874, 0.6875, 0.1874, 0.125, 0.2187, 0.125, 0.2187, 0.1875, 0.1874, 0.1875, 0.1874, 0.5625, 0.2187, 0.5625, 0.2187, 0.625, 0.1874, 0.625, 0.1874, 0.0625, 0.2187, 0.0625, 0.2187, 0.125, 0.1874, 0.125, 0.1874, 0.5, 0.2187, 0.5, 0.2187, 0.5625, 0.1874, 0.5625, 0.2499, 0.0625, 0.25, 0.0, 0.2812, 0.0, 0.2812, 0.0625, 0.1874, 0.4375, 0.2187, 0.4375, 0.2187, 0.5, 0.1874, 0.5, 0.1874, 0.875, 0.2187, 0.875, 0.2187, 0.9375, 0.1874, 0.9375, 0.1874, 0.375, 0.2187, 0.375, 0.2187, 0.4375, 0.1874, 0.4375, 0.1874, 0.8125, 0.2187, 0.8125, 0.2187, 0.875, 0.1874, 0.875, 0.1874, 0.3125, 0.2187, 0.3125, 0.2187, 0.375, 0.1874, 0.375, 0.1874, 0.75, 0.2187, 0.75, 0.2187, 0.8125, 0.1874, 0.8125, 0.1874, 0.25, 0.2187, 0.25, 0.2187, 0.3125, 0.1874, 0.3125, 0.1874, 0.6875, 0.2187, 0.6875, 0.2187, 0.75, 0.1874, 0.75, 0.1874, 0.1875, 0.2187, 0.1875, 0.2187, 0.25, 0.1874, 0.25, 0.2187, 0.375, 0.2499, 0.375, 0.2499, 0.4375, 0.2187, 0.4375, 0.2187, 0.8125, 0.2499, 0.8125, 0.2499, 0.875, 0.2187, 0.875, 0.2187, 0.3125, 0.2499, 0.3125, 0.2499, 0.375, 0.2187, 0.375, 0.2187, 0.75, 0.2499, 0.75, 0.2499, 0.8125, 0.2187, 0.8125, 0.2187, 0.25, 0.2499, 0.25, 0.2499, 0.3125, 0.2187, 0.3125, 0.2187, 0.6875, 0.2499, 0.6875, 0.2499, 0.75, 0.2187, 0.75, 0.2187, 0.1875, 0.2499, 0.1875, 0.2499, 0.25, 0.2187, 0.25, 0.2187, 0.625, 0.2499, 0.625, 0.2499, 0.6875, 0.2187, 0.6875, 0.2187, 0.125, 0.2499, 0.125, 0.2499, 0.1875, 0.2187, 0.1875, 0.2187, 0.5625, 0.2499, 0.5625, 0.2499, 0.625, 0.2187, 0.625, 0.2187, 0.0625, 0.2499, 0.0625, 0.2499, 0.125, 0.2187, 0.125, 0.2187, 0.5, 0.2499, 0.5, 0.2499, 0.5625, 0.2187, 0.5625, 0.781, 0.0625, 0.7809, 0.0, 0.8122, 0.0, 0.8122, 0.0625, 0.2187, 0.4375, 0.2499, 0.4375, 0.2499, 0.5, 0.2187, 0.5, 0.2187, 0.875, 0.2499, 0.875, 0.2499, 0.9375, 0.2187, 0.9375, 0.2499, 0.125, 0.2812, 0.125, 0.2812, 0.1875, 0.2499, 0.1875, 0.2499, 0.5625, 0.2812, 0.5625, 0.2812, 0.625, 0.2499, 0.625, 0.2499, 0.0625, 0.2812, 0.0625, 0.2812, 0.125, 0.2499, 0.125, 0.2499, 0.5, 0.2812, 0.5, 0.2812, 0.5625, 0.2499, 0.5625, 0.5935, 0.0625, 0.5934, 0.0, 0.6246, 0.0, 0.6248, 0.0625, 0.2499, 0.4375, 0.2812, 0.4375, 0.2812, 0.5, 0.2499, 0.5, 0.2499, 0.875, 0.2812, 0.875, 0.2812, 0.9375, 0.2499, 0.9375, 0.2499, 0.375, 0.2812, 0.375, 0.2812, 0.4375, 0.2499, 0.4375, 0.2499, 0.8125, 0.2812, 0.8125, 0.2812, 0.875, 0.2499, 0.875, 0.2499, 0.3125, 0.2812, 0.3125, 0.2812, 0.375, 0.2499, 0.375, 0.2499, 0.75, 0.2812, 0.75, 0.2812, 0.8125, 0.2499, 0.8125, 0.2499, 0.25, 0.2812, 0.25, 0.2812, 0.3125, 0.2499, 0.3125, 0.2499, 0.6875, 0.2812, 0.6875, 0.2812, 0.75, 0.2499, 0.75, 0.2499, 0.1875, 0.2812, 0.1875, 0.2812, 0.25, 0.2499, 0.25, 0.2499, 0.625, 0.2812, 0.625, 0.2812, 0.6875, 0.2499, 0.6875, 0.2812, 0.8125, 0.3124, 0.8125, 0.3124, 0.875, 0.2812, 0.875, 0.2812, 0.3125, 0.3124, 0.3125, 0.3124, 0.375, 0.2812, 0.375, 0.2812, 0.75, 0.3124, 0.75, 0.3124, 0.8125, 0.2812, 0.8125, 0.2812, 0.25, 0.3124, 0.25, 0.3124, 0.3125, 0.2812, 0.3125, 0.2812, 0.6875, 0.3124, 0.6875, 0.3124, 0.75, 0.2812, 0.75, 0.2812, 0.1875, 0.3124, 0.1875, 0.3124, 0.25, 0.2812, 0.25, 0.2812, 0.625, 0.3124, 0.625, 0.3124, 0.6875, 0.2812, 0.6875, 0.2812, 0.125, 0.3124, 0.125, 0.3124, 0.1875, 0.2812, 0.1875, 0.2812, 0.5625, 0.3124, 0.5625, 0.3124, 0.625, 0.2812, 0.625, 0.2812, 0.0625, 0.3124, 0.0625, 0.3124, 0.125, 0.2812, 0.125, 0.2812, 0.5, 0.3124, 0.5, 0.3124, 0.5625, 0.2812, 0.5625, 0.3436, 0.0625, 0.3436, 0.0, 0.3748, 0.0, 0.3749, 0.0625, 0.2812, 0.4375, 0.3124, 0.4375, 0.3124, 0.5, 0.2812, 0.5, 0.2812, 0.875, 0.3124, 0.875, 0.3124, 0.9375, 0.2812, 0.9375, 0.2812, 0.375, 0.3124, 0.375, 0.3124, 0.4375, 0.2812, 0.4375, 0.3124, 0.5625, 0.3436, 0.5625, 0.3436, 0.625, 0.3124, 0.625, 0.3124, 0.0625, 0.3436, 0.0625, 0.3436, 0.125, 0.3124, 0.125, 0.3124, 0.5, 0.3436, 0.5, 0.3436, 0.5625, 0.3124, 0.5625, 0.6873, 0.0625, 0.6871, 0.0, 0.7184, 0.0, 0.7185, 0.0625, 0.3124, 0.4375, 0.3436, 0.4375, 0.3436, 0.5, 0.3124, 0.5, 0.3124, 0.875, 0.3436, 0.875, 0.3436, 0.9375, 0.3124, 0.9375, 0.3124, 0.375, 0.3436, 0.375, 0.3436, 0.4375, 0.3124, 0.4375, 0.3124, 0.8125, 0.3436, 0.8125, 0.3436, 0.875, 0.3124, 0.875, 0.3124, 0.3125, 0.3436, 0.3125, 0.3436, 0.375, 0.3124, 0.375, 0.3124, 0.75, 0.3436, 0.75, 0.3436, 0.8125, 0.3124, 0.8125, 0.3124, 0.25, 0.3436, 0.25, 0.3436, 0.3125, 0.3124, 0.3125, 0.3124, 0.6875, 0.3436, 0.6875, 0.3436, 0.75, 0.3124, 0.75, 0.3124, 0.1875, 0.3436, 0.1875, 0.3436, 0.25, 0.3124, 0.25, 0.3124, 0.625, 0.3436, 0.625, 0.3436, 0.6875, 0.3124, 0.6875, 0.3124, 0.125, 0.3436, 0.125, 0.3436, 0.1875, 0.3124, 0.1875, 0.3436, 0.3125, 0.3749, 0.3125, 0.3749, 0.375, 0.3436, 0.375, 0.3436, 0.75, 0.3749, 0.75, 0.3749, 0.8125, 0.3436, 0.8125, 0.3436, 0.25, 0.3749, 0.25, 0.3749, 0.3125, 0.3436, 0.3125, 0.3436, 0.6875, 0.3749, 0.6875, 0.3749, 0.75, 0.3436, 0.75, 0.3436, 0.1875, 0.3749, 0.1875, 0.3749, 0.25, 0.3436, 0.25, 0.3436, 0.625, 0.3749, 0.625, 0.3749, 0.6875, 0.3436, 0.6875, 0.3436, 0.125, 0.3749, 0.125, 0.3749, 0.1875, 0.3436, 0.1875, 0.3436, 0.5625, 0.3749, 0.5625, 0.3749, 0.625, 0.3436, 0.625, 0.3436, 0.0625, 0.3749, 0.0625, 0.3749, 0.125, 0.3436, 0.125, 0.3436, 0.5, 0.3749, 0.5, 0.3749, 0.5625, 0.3436, 0.5625, 0.09372, 0.0625, 0.0939, 0.0, 0.1251, 0.0, 0.125, 0.0625, 0.3436, 0.4375, 0.3749, 0.4375, 0.3749, 0.5, 0.3436, 0.5, 0.3436, 0.875, 0.3749, 0.875, 0.3749, 0.9375, 0.3436, 0.9375, 0.3436, 0.375, 0.3749, 0.375, 0.3749, 0.4375, 0.3436, 0.4375, 0.3436, 0.8125, 0.3749, 0.8125, 0.3749, 0.875, 0.3436, 0.875, 0.3749, 0.0625, 0.4061, 0.0625, 0.4061, 0.125, 0.3749, 0.125, 0.3749, 0.5, 0.4061, 0.5, 0.4061, 0.5625, 0.3749, 0.5625, 0.8435, 0.0625, 0.8435, 0.0, 0.8748, 0.0, 0.8747, 0.0625, 0.3749, 0.4375, 0.4061, 0.4375, 0.4061, 0.5, 0.3749, 0.5, 0.3749, 0.875, 0.4061, 0.875, 0.4061, 0.9375, 0.3749, 0.9375, 0.3749, 0.375, 0.4061, 0.375, 0.4061, 0.4375, 0.3749, 0.4375, 0.3749, 0.8125, 0.4061, 0.8125, 0.4061, 0.875, 0.3749, 0.875, 0.3749, 0.3125, 0.4061, 0.3125, 0.4061, 0.375, 0.3749, 0.375, 0.3749, 0.75, 0.4061, 0.75, 0.4061, 0.8125, 0.3749, 0.8125, 0.3749, 0.25, 0.4061, 0.25, 0.4061, 0.3125, 0.3749, 0.3125, 0.3749, 0.6875, 0.4061, 0.6875, 0.4061, 0.75, 0.3749, 0.75, 0.3749, 0.1875, 0.4061, 0.1875, 0.4061, 0.25, 0.3749, 0.25, 0.3749, 0.625, 0.4061, 0.625, 0.4061, 0.6875, 0.3749, 0.6875, 0.3749, 0.125, 0.4061, 0.125, 0.4061, 0.1875, 0.3749, 0.1875, 0.3749, 0.5625, 0.4061, 0.5625, 0.4061, 0.625, 0.3749, 0.625, 0.4061, 0.25, 0.4374, 0.25, 0.4374, 0.3125, 0.4061, 0.3125, 0.4061, 0.6875, 0.4374, 0.6875, 0.4374, 0.75, 0.4061, 0.75, 0.4061, 0.1875, 0.4374, 0.1875, 0.4374, 0.25, 0.4061, 0.25, 0.4061, 0.625, 0.4374, 0.625, 0.4374, 0.6875, 0.4061, 0.6875, 0.4061, 0.125, 0.4374, 0.125, 0.4374, 0.1875, 0.4061, 0.1875, 0.4061, 0.5625, 0.4374, 0.5625, 0.4374, 0.625, 0.4061, 0.625, 0.4061, 0.0625, 0.4374, 0.0625, 0.4374, 0.125, 0.4061, 0.125, 0.4061, 0.5, 0.4374, 0.5, 0.4374, 0.5625, 0.4061, 0.5625, 0.4374, 0.0625, 0.4372, 0.0, 0.4684, 0.0, 0.4686, 0.0625, 0.4061, 0.4375, 0.4374, 0.4375, 0.4374, 0.5, 0.4061, 0.5, 0.4061, 0.875, 0.4374, 0.875, 0.4374, 0.9375, 0.4061, 0.9375, 0.4061, 0.375, 0.4374, 0.375, 0.4374, 0.4375, 0.4061, 0.4375, 0.4061, 0.8125, 0.4374, 0.8125, 0.4374, 0.875, 0.4061, 0.875, 0.4061, 0.3125, 0.4374, 0.3125, 0.4374, 0.375, 0.4061, 0.375, 0.4061, 0.75, 0.4374, 0.75, 0.4374, 0.8125, 0.4061, 0.8125, 0.9372, 0.0625, 0.9373, 0.0, 0.9686, 0.0, 0.9684, 0.0625, 0.4374, 0.4375, 0.4686, 0.4375, 0.4686, 0.5, 0.4374, 0.5, 0.4374, 0.875, 0.4686, 0.875, 0.4686, 0.9375, 0.4374, 0.9375, 0.4374, 0.375, 0.4686, 0.375, 0.4686, 0.4375, 0.4374, 0.4375, 0.4374, 0.8125, 0.4686, 0.8125, 0.4686, 0.875, 0.4374, 0.875, 0.4374, 0.3125, 0.4686, 0.3125, 0.4686, 0.375, 0.4374, 0.375, 0.4374, 0.75, 0.4686, 0.75, 0.4686, 0.8125, 0.4374, 0.8125, 0.4374, 0.25, 0.4686, 0.25, 0.4686, 0.3125, 0.4374, 0.3125, 0.4374, 0.6875, 0.4686, 0.6875, 0.4686, 0.75, 0.4374, 0.75, 0.4374, 0.1875, 0.4686, 0.1875, 0.4686, 0.25, 0.4374, 0.25, 0.4374, 0.625, 0.4686, 0.625, 0.4686, 0.6875, 0.4374, 0.6875, 0.4374, 0.125, 0.4686, 0.125, 0.4686, 0.1875, 0.4374, 0.1875, 0.4374, 0.5625, 0.4686, 0.5625, 0.4686, 0.625, 0.4374, 0.625, 0.4374, 0.0625, 0.4686, 0.0625, 0.4686, 0.125, 0.4374, 0.125, 0.4374, 0.5, 0.4686, 0.5, 0.4686, 0.5625, 0.4374, 0.5625, 0.4686, 0.6875, 0.4998, 0.6875, 0.4998, 0.75, 0.4686, 0.75, 0.4686, 0.1875, 0.4998, 0.1875, 0.4998, 0.25, 0.4686, 0.25, 0.4686, 0.625, 0.4998, 0.625, 0.4998, 0.6875, 0.4686, 0.6875, 0.4686, 0.125, 0.4998, 0.125, 0.4998, 0.1875, 0.4686, 0.1875, 0.4686, 0.5625, 0.4998, 0.5625, 0.4998, 0.625, 0.4686, 0.625, 0.4686, 0.0625, 0.4998, 0.0625, 0.4998, 0.125, 0.4686, 0.125, 0.4686, 0.5, 0.4998, 0.5, 0.4998, 0.5625, 0.4686, 0.5625, 0.03124, 0.0625, 0.03142, 0.0, 0.06267, 0.0, 0.06248, 0.0625, 0.4686, 0.4375, 0.4998, 0.4375, 0.4998, 0.5, 0.4686, 0.5, 0.4686, 0.875, 0.4998, 0.875, 0.4998, 0.9375, 0.4686, 0.9375, 0.4686, 0.375, 0.4998, 0.375, 0.4998, 0.4375, 0.4686, 0.4375, 0.4686, 0.8125, 0.4998, 0.8125, 0.4998, 0.875, 0.4686, 0.875, 0.4686, 0.3125, 0.4998, 0.3125, 0.4998, 0.375, 0.4686, 0.375, 0.4686, 0.75, 0.4998, 0.75, 0.4998, 0.8125, 0.4686, 0.8125, 0.4686, 0.25, 0.4998, 0.25, 0.4998, 0.3125, 0.4686, 0.3125, 0.4998, 0.4375, 0.5311, 0.4375, 0.5311, 0.5, 0.4998, 0.5, 0.4998, 0.875, 0.5311, 0.875, 0.5311, 0.9375, 0.4998, 0.9375, 0.4998, 0.375, 0.5311, 0.375, 0.5311, 0.4375, 0.4998, 0.4375, 0.4998, 0.8125, 0.5311, 0.8125, 0.5311, 0.875, 0.4998, 0.875, 0.4998, 0.3125, 0.5311, 0.3125, 0.5311, 0.375, 0.4998, 0.375, 0.4998, 0.75, 0.5311, 0.75, 0.5311, 0.8125, 0.4998, 0.8125, 0.4998, 0.25, 0.5311, 0.25, 0.5311, 0.3125, 0.4998, 0.3125, 0.4998, 0.6875, 0.5311, 0.6875, 0.5311, 0.75, 0.4998, 0.75, 0.4998, 0.1875, 0.5311, 0.1875, 0.5311, 0.25, 0.4998, 0.25, 0.4998, 0.625, 0.5311, 0.625, 0.5311, 0.6875, 0.4998, 0.6875, 0.4998, 0.125, 0.5311, 0.125, 0.5311, 0.1875, 0.4998, 0.1875, 0.4998, 0.5625, 0.5311, 0.5625, 0.5311, 0.625, 0.4998, 0.625, 0.4998, 0.0625, 0.5311, 0.0625, 0.5311, 0.125, 0.4998, 0.125, 0.4998, 0.5, 0.5311, 0.5, 0.5311, 0.5625, 0.4998, 0.5625, 0.1874, 0.0625, 0.1876, 0.0, 0.2188, 0.0, 0.2187, 0.0625, 0.5311, 0.1875, 0.5623, 0.1875, 0.5623, 0.25, 0.5311, 0.25, 0.5311, 0.625, 0.5623, 0.625, 0.5623, 0.6875, 0.5311, 0.6875, 0.5311, 0.125, 0.5623, 0.125, 0.5623, 0.1875, 0.5311, 0.1875, 0.5311, 0.5625, 0.5623, 0.5625, 0.5623, 0.625, 0.5311, 0.625, 0.5311, 0.0625, 0.5623, 0.0625, 0.5623, 0.125, 0.5311, 0.125, 0.5311, 0.5, 0.5623, 0.5, 0.5623, 0.5625, 0.5311, 0.5625, 0.7497, 0.0625, 0.7497, 0.0, 0.7809, 0.0, 0.781, 0.0625, 0.5311, 0.4375, 0.5623, 0.4375, 0.5623, 0.5, 0.5311, 0.5, 0.5311, 0.875, 0.5623, 0.875, 0.5623, 0.9375, 0.5311, 0.9375, 0.5311, 0.375, 0.5623, 0.375, 0.5623, 0.4375, 0.5311, 0.4375, 0.5311, 0.8125, 0.5623, 0.8125, 0.5623, 0.875, 0.5311, 0.875, 0.5311, 0.3125, 0.5623, 0.3125, 0.5623, 0.375, 0.5311, 0.375, 0.5311, 0.75, 0.5623, 0.75, 0.5623, 0.8125, 0.5311, 0.8125, 0.5311, 0.25, 0.5623, 0.25, 0.5623, 0.3125, 0.5311, 0.3125, 0.5311, 0.6875, 0.5623, 0.6875, 0.5623, 0.75, 0.5311, 0.75, 0.5623, 0.875, 0.5935, 0.875, 0.5935, 0.9375, 0.5623, 0.9375, 0.5623, 0.375, 0.5935, 0.375, 0.5935, 0.4375, 0.5623, 0.4375, 0.5623, 0.8125, 0.5935, 0.8125, 0.5935, 0.875, 0.5623, 0.875, 0.5623, 0.3125, 0.5935, 0.3125, 0.5935, 0.375, 0.5623, 0.375, 0.5623, 0.75, 0.5935, 0.75, 0.5935, 0.8125, 0.5623, 0.8125, 0.5623, 0.25, 0.5935, 0.25, 0.5935, 0.3125, 0.5623, 0.3125, 0.5623, 0.6875, 0.5935, 0.6875, 0.5935, 0.75, 0.5623, 0.75, 0.5623, 0.1875, 0.5935, 0.1875, 0.5935, 0.25, 0.5623, 0.25, 0.5623, 0.625, 0.5935, 0.625, 0.5935, 0.6875, 0.5623, 0.6875, 0.5623, 0.125, 0.5935, 0.125, 0.5935, 0.1875, 0.5623, 0.1875, 0.5623, 0.5625, 0.5935, 0.5625, 0.5935, 0.625, 0.5623, 0.625, 0.5623, 0.0625, 0.5935, 0.0625, 0.5935, 0.125, 0.5623, 0.125, 0.5623, 0.5, 0.5935, 0.5, 0.5935, 0.5625, 0.5623, 0.5625, 0.5311, 0.0625, 0.5309, 0.0, 0.5621, 0.0, 0.5623, 0.0625, 0.5623, 0.4375, 0.5935, 0.4375, 0.5935, 0.5, 0.5623, 0.5, 0.5935, 0.625, 0.6248, 0.625, 0.6248, 0.6875, 0.5935, 0.6875, 0.5935, 0.125, 0.6248, 0.125, 0.6248, 0.1875, 0.5935, 0.1875, 0.5935, 0.5625, 0.6248, 0.5625, 0.6248, 0.625, 0.5935, 0.625, 0.5935, 0.0625, 0.6248, 0.0625, 0.6248, 0.125, 0.5935, 0.125, 0.5935, 0.5, 0.6248, 0.5, 0.6248, 0.5625, 0.5935, 0.5625, 0.2812, 0.0625, 0.2812, 0.0, 0.3124, 0.0, 0.3124, 0.0625, 0.5935, 0.4375, 0.6248, 0.4375, 0.6248, 0.5, 0.5935, 0.5, 0.5935, 0.875, 0.6248, 0.875, 0.6248, 0.9375, 0.5935, 0.9375, 0.5935, 0.375, 0.6248, 0.375, 0.6248, 0.4375, 0.5935, 0.4375, 0.5935, 0.8125, 0.6248, 0.8125, 0.6248, 0.875, 0.5935, 0.875, 0.5935, 0.3125, 0.6248, 0.3125, 0.6248, 0.375, 0.5935, 0.375, 0.5935, 0.75, 0.6248, 0.75, 0.6248, 0.8125, 0.5935, 0.8125, 0.5935, 0.25, 0.6248, 0.25, 0.6248, 0.3125, 0.5935, 0.3125, 0.5935, 0.6875, 0.6248, 0.6875, 0.6248, 0.75, 0.5935, 0.75, 0.5935, 0.1875, 0.6248, 0.1875, 0.6248, 0.25, 0.5935, 0.25, 0.6248, 0.375, 0.656, 0.375, 0.656, 0.4375, 0.6248, 0.4375, 0.6248, 0.8125, 0.656, 0.8125, 0.656, 0.875, 0.6248, 0.875, 0.6248, 0.3125, 0.656, 0.3125, 0.656, 0.375, 0.6248, 0.375, 0.6248, 0.75, 0.656, 0.75, 0.656, 0.8125, 0.6248, 0.8125, 0.6248, 0.25, 0.656, 0.25, 0.656, 0.3125, 0.6248, 0.3125, 0.6248, 0.6875, 0.656, 0.6875, 0.656, 0.75, 0.6248, 0.75, 0.6248, 0.1875, 0.656, 0.1875, 0.656, 0.25, 0.6248, 0.25, 0.6248, 0.625, 0.656, 0.625, 0.656, 0.6875, 0.6248, 0.6875, 0.6248, 0.125, 0.656, 0.125, 0.656, 0.1875, 0.6248, 0.1875, 0.6248, 0.5625, 0.656, 0.5625, 0.656, 0.625, 0.6248, 0.625, 0.6248, 0.0625, 0.656, 0.0625, 0.656, 0.125, 0.6248, 0.125, 0.6248, 0.5, 0.656, 0.5, 0.656, 0.5625, 0.6248, 0.5625, 0.6248, 0.0625, 0.6246, 0.0, 0.6559, 0.0, 0.656, 0.0625, 0.6248, 0.4375, 0.656, 0.4375, 0.656, 0.5, 0.6248, 0.5, 0.6248, 0.875, 0.656, 0.875, 0.656, 0.9375, 0.6248, 0.9375, 0.656, 0.125, 0.6873, 0.125, 0.6873, 0.1875, 0.656, 0.1875, 0.656, 0.5625, 0.6873, 0.5625, 0.6873, 0.625, 0.656, 0.625, 0.656, 0.0625, 0.6873, 0.0625, 0.6873, 0.125, 0.656, 0.125, 0.656, 0.5, 0.6873, 0.5, 0.6873, 0.5625, 0.656, 0.5625, 0.8747, 0.0625, 0.8748, 0.0, 0.906, 0.0, 0.9059, 0.0625, 0.656, 0.4375, 0.6873, 0.4375, 0.6873, 0.5, 0.656, 0.5, 0.656, 0.875, 0.6873, 0.875, 0.6873, 0.9375, 0.656, 0.9375, 0.656, 0.375, 0.6873, 0.375, 0.6873, 0.4375, 0.656, 0.4375, 0.656, 0.8125, 0.6873, 0.8125, 0.6873, 0.875, 0.656, 0.875, 0.656, 0.3125, 0.6873, 0.3125, 0.6873, 0.375, 0.656, 0.375, 0.656, 0.75, 0.6873, 0.75, 0.6873, 0.8125, 0.656, 0.8125, 0.656, 0.25, 0.6873, 0.25, 0.6873, 0.3125, 0.656, 0.3125, 0.656, 0.6875, 0.6873, 0.6875, 0.6873, 0.75, 0.656, 0.75, 0.656, 0.1875, 0.6873, 0.1875, 0.6873, 0.25, 0.656, 0.25, 0.656, 0.625, 0.6873, 0.625, 0.6873, 0.6875, 0.656, 0.6875, 0.6873, 0.3125, 0.7185, 0.3125, 0.7185, 0.375, 0.6873, 0.375, 0.6873, 0.75, 0.7185, 0.75, 0.7185, 0.8125, 0.6873, 0.8125, 0.6873, 0.25, 0.7185, 0.25, 0.7185, 0.3125, 0.6873, 0.3125, 0.6873, 0.6875, 0.7185, 0.6875, 0.7185, 0.75, 0.6873, 0.75, 0.6873, 0.1875, 0.7185, 0.1875, 0.7185, 0.25, 0.6873, 0.25, 0.6873, 0.625, 0.7185, 0.625, 0.7185, 0.6875, 0.6873, 0.6875, 0.6873, 0.125, 0.7185, 0.125, 0.7185, 0.1875, 0.6873, 0.1875, 0.6873, 0.5625, 0.7185, 0.5625, 0.7185, 0.625, 0.6873, 0.625, 0.6873, 0.0625, 0.7185, 0.0625, 0.7185, 0.125, 0.6873, 0.125, 0.6873, 0.5, 0.7185, 0.5, 0.7185, 0.5625, 0.6873, 0.5625, 0.4686, 0.0625, 0.4684, 0.0, 0.4997, 0.0, 0.4998, 0.0625, 0.6873, 0.4375, 0.7185, 0.4375, 0.7185, 0.5, 0.6873, 0.5, 0.6873, 0.875, 0.7185, 0.875, 0.7185, 0.9375, 0.6873, 0.9375, 0.6873, 0.375, 0.7185, 0.375, 0.7185, 0.4375, 0.6873, 0.4375, 0.6873, 0.8125, 0.7185, 0.8125, 0.7185, 0.875, 0.6873, 0.875, 0.7185, 0.0625, 0.7497, 0.0625, 0.7497, 0.125, 0.7185, 0.125, 0.7185, 0.5, 0.7497, 0.5, 0.7497, 0.5625, 0.7185, 0.5625, 0.125, 0.0625, 0.1251, 0.0, 0.1564, 0.0, 0.1562, 0.0625, 0.7185, 0.4375, 0.7497, 0.4375, 0.7497, 0.5, 0.7185, 0.5, 0.7185, 0.875, 0.7497, 0.875, 0.7497, 0.9375, 0.7185, 0.9375, 0.7185, 0.375, 0.7497, 0.375, 0.7497, 0.4375, 0.7185, 0.4375, 0.7185, 0.8125, 0.7497, 0.8125, 0.7497, 0.875, 0.7185, 0.875, 0.7185, 0.3125, 0.7497, 0.3125, 0.7497, 0.375, 0.7185, 0.375, 0.7185, 0.75, 0.7497, 0.75, 0.7497, 0.8125, 0.7185, 0.8125, 0.7185, 0.25, 0.7497, 0.25, 0.7497, 0.3125, 0.7185, 0.3125, 0.7185, 0.6875, 0.7497, 0.6875, 0.7497, 0.75, 0.7185, 0.75, 0.7185, 0.1875, 0.7497, 0.1875, 0.7497, 0.25, 0.7185, 0.25, 0.7185, 0.625, 0.7497, 0.625, 0.7497, 0.6875, 0.7185, 0.6875, 0.7185, 0.125, 0.7497, 0.125, 0.7497, 0.1875, 0.7185, 0.1875, 0.7185, 0.5625, 0.7497, 0.5625, 0.7497, 0.625, 0.7185, 0.625, 0.7497, 0.75, 0.781, 0.75, 0.781, 0.8125, 0.7497, 0.8125, 0.7497, 0.25, 0.781, 0.25, 0.781, 0.3125, 0.7497, 0.3125, 0.7497, 0.6875, 0.781, 0.6875, 0.781, 0.75, 0.7497, 0.75, 0.7497, 0.1875, 0.781, 0.1875, 0.781, 0.25, 0.7497, 0.25, 0.7497, 0.625, 0.781, 0.625, 0.781, 0.6875, 0.7497, 0.6875, 0.7497, 0.125, 0.781, 0.125, 0.781, 0.1875, 0.7497, 0.1875, 0.7497, 0.5625, 0.781, 0.5625, 0.781, 0.625, 0.7497, 0.625, 0.7497, 0.0625, 0.781, 0.0625, 0.781, 0.125, 0.7497, 0.125, 0.7497, 0.5, 0.781, 0.5, 0.781, 0.5625, 0.7497, 0.5625, 0.2187, 0.0625, 0.2188, 0.0, 0.25, 0.0, 0.2499, 0.0625, 0.7497, 0.4375, 0.781, 0.4375, 0.781, 0.5, 0.7497, 0.5, 0.7497, 0.875, 0.781, 0.875, 0.781, 0.9375, 0.7497, 0.9375, 0.7497, 0.375, 0.781, 0.375, 0.781, 0.4375, 0.7497, 0.4375, 0.7497, 0.8125, 0.781, 0.8125, 0.781, 0.875, 0.7497, 0.875, 0.7497, 0.3125, 0.781, 0.3125, 0.781, 0.375, 0.7497, 0.375, 0.2499, 0.9375, 0.2499, 1.0, 0.2187, 1.0, 0.2187, 0.9375, 0.4998, 0.9375, 0.4995, 1.0, 0.4682, 1.0, 0.4686, 0.9375, 0.7497, 0.9375, 0.7498, 1.0, 0.7185, 1.0, 0.7185, 0.9375, 0.1562, 0.9375, 0.1563, 1.0, 0.1252, 1.0, 0.125, 0.9375, 0.4061, 0.9375, 0.4058, 1.0, 0.3746, 1.0, 0.3749, 0.9375, 0.06248, 0.9375, 0.06277, 1.0, 0.03156, 1.0, 0.03124, 0.9375, 0.9059, 0.9375, 0.9063, 1.0, 0.875, 1.0, 0.8747, 0.9375, 0.4686, 0.9375, 0.4682, 1.0, 0.437, 1.0, 0.4374, 0.9375, 0.656, 0.9375, 0.6559, 1.0, 0.6246, 1.0, 0.6248, 0.9375, 0.3124, 0.9375, 0.3122, 1.0, 0.281, 1.0, 0.2812, 0.9375, 0.5623, 0.9375, 0.562, 1.0, 0.5307, 1.0, 0.5311, 0.9375, 0.781, 0.9375, 0.7811, 1.0, 0.7498, 1.0, 0.7497, 0.9375, 0.2187, 0.9375, 0.2187, 1.0, 0.1875, 1.0, 0.1874, 0.9375, 0.9684, 0.9375, 0.9688, 1.0, 0.9375, 1.0, 0.9372, 0.9375, 0.8747, 0.9375, 0.875, 1.0, 0.8437, 1.0, 0.8435, 0.9375, 0.7185, 0.9375, 0.7185, 1.0, 0.6872, 1.0, 0.6873, 0.9375, 0.3749, 0.9375, 0.3746, 1.0, 0.3434, 1.0, 0.3436, 0.9375, 0.6248, 0.9375, 0.6246, 1.0, 0.5933, 1.0, 0.5935, 0.9375, 0.8122, 0.9375, 0.8124, 1.0, 0.7811, 1.0, 0.781, 0.9375, 0.2812, 0.9375, 0.281, 1.0, 0.2499, 1.0, 0.2499, 0.9375, 0.125, 0.9375, 0.1252, 1.0, 0.09397, 1.0, 0.09372, 0.9375, 0.03124, 0.9375, 0.03156, 1.0, 0.0003392, 1.0, 2.384e-07, 0.9375, 0.9372, 0.9375, 0.9375, 1.0, 0.9063, 1.0, 0.9059, 0.9375, 0.1874, 0.9375, 0.1875, 1.0, 0.1563, 1.0, 0.1562, 0.9375, 0.5311, 0.9375, 0.5307, 1.0, 0.4995, 1.0, 0.4998, 0.9375, 0.4374, 0.9375, 0.437, 1.0, 0.4058, 1.0, 0.4061, 0.9375, 0.6873, 0.9375, 0.6872, 1.0, 0.6559, 1.0, 0.656, 0.9375, 0.3436, 0.9375, 0.3434, 1.0, 0.3122, 1.0, 0.3124, 0.9375, 0.8435, 0.9375, 0.8437, 1.0, 0.8124, 1.0, 0.8122, 0.9375, 0.09372, 0.9375, 0.09397, 1.0, 0.06277, 1.0, 0.06248, 0.9375, 0.5935, 0.9375, 0.5933, 1.0, 0.562, 1.0, 0.5623, 0.9375, 0.9997, 0.9375, 1.0, 1.0, 0.9688, 1.0, 0.9684, 0.9375])
me_sphere.use_remesh_preserve_volume = False
me_sphere.use_remesh_preserve_attributes = False
me_sphere.use_mirror_vertex_groups = False
me_sphere.update()

# ---- objects
ob_sphere = bpy.data.objects.new('Sphere', me_sphere)

# ---- transforms, parenting, visibility, modifiers, constraints
ob_sphere.location = (0.0, 0.0, 0.0)
ob_sphere.lineart.crease_threshold = 0.0
_m = ob_sphere.modifiers.new('Subsurf', 'SUBSURF')
_m.uv_smooth = 'PRESERVE_CORNERS'
_m.quality = 0
_m.levels = 0
_m.render_levels = 0
_m.show_only_control_edges = False

# ---- collection membership
col_collection_1.objects.link(ob_sphere)

# ---- scene / render settings (as saved in the file)
scene.frame_start = 1; scene.frame_end = 250; scene.frame_set(1)
scene.render.engine = 'BLENDER_EEVEE_NEXT'
scene.render.resolution_percentage = 50
scene.render.dither_intensity = 0.0
scene.cycles.use_denoising = False
scene.cycles.samples = 128
scene.cycles.sampling_pattern = 'TABULATED_SOBOL'
scene.cycles.light_sampling_threshold = 0.0
scene.cycles.use_adaptive_sampling = False
scene.cycles.use_light_tree = False
scene.cycles.blur_glossy = 0.0
scene.cycles.sample_clamp_indirect = 0.0
scene.view_settings.view_transform = 'Standard'
bpy.context.view_layer.update()

# ---- added for rendering (the .blend has no active camera and no usable light): camera, sun
cam_auto = bpy.data.cameras.new('AutoCamera')
cam_auto.lens = 50.0
cam_auto.sensor_width = 36.0
cam_auto.clip_end = 1000.0
ob_auto_camera = bpy.data.objects.new('AutoCamera', cam_auto)
scene.collection.objects.link(ob_auto_camera)
ob_auto_camera.location = (3.18468, -3.82161, 2.54774)
ob_auto_camera.rotation_euler = (1.09748, -7.21219e-08, 0.694738)
scene.camera = ob_auto_camera
light_auto_sun = bpy.data.lights.new('AutoSun', 'SUN')
light_auto_sun.energy = 3.0
light_auto_sun.angle = 0.0523599
ob_auto_sun = bpy.data.objects.new('AutoSun', light_auto_sun)
scene.collection.objects.link(ob_auto_sun)
ob_auto_sun.rotation_euler = (0.872665, 0.174533, 0.523599)
bpy.context.view_layer.update()
